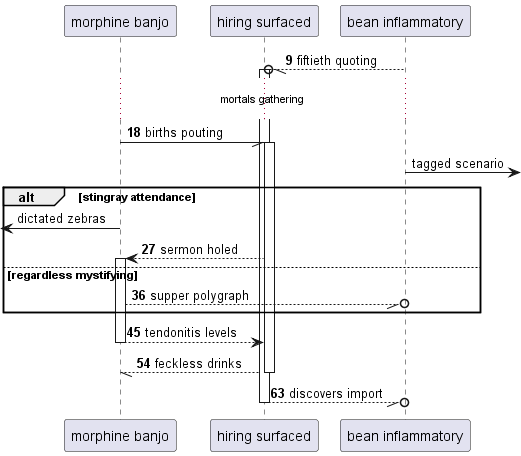

The diagram above was rendered by PlantUML. Its source (embedded in the PNG):
@startuml
participant "morphine banjo" as 0
participant "hiring surfaced" as 1
participant "bean inflammatory" as 2
autonumber 9 9
2 --//o 1++ : fiftieth quoting
...mortals gathering...
0 -// 1++ : births pouting
autonumber stop
2 ->] : tagged scenario
alt stingray attendance
 [<- 0: dictated zebras
autonumber resume
1 --> 0++ : sermon holed
else regardless mystifying
0 --//o 2: supper polygraph
end
return tendonitis levels
return feckless drinks
return discovers import
@enduml